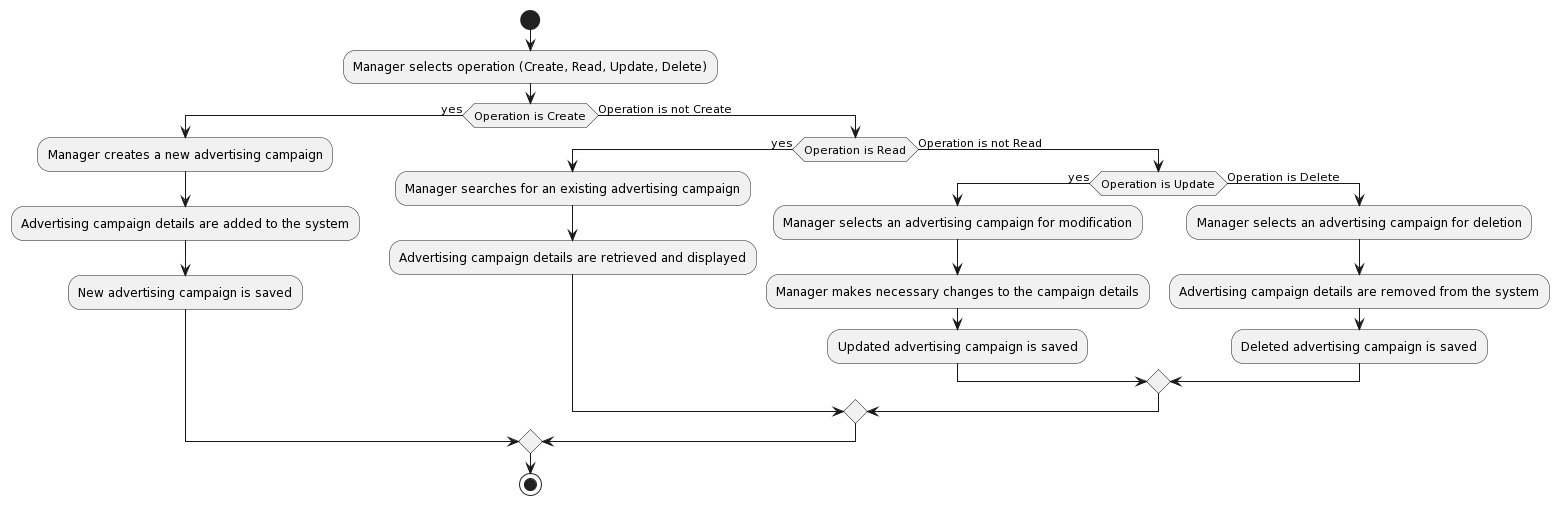

The diagram above was rendered by PlantUML. Its source (embedded in the PNG):
@startuml
!define CRUD_ADVERTISING <<(A,green) CRUD Advertising>>

start
:Manager selects operation (Create, Read, Update, Delete);
if (Operation is Create) then (yes)
  :Manager creates a new advertising campaign;
  :Advertising campaign details are added to the system;
  :New advertising campaign is saved;
else (Operation is not Create)
  if (Operation is Read) then (yes)
    :Manager searches for an existing advertising campaign;
    :Advertising campaign details are retrieved and displayed;
  else (Operation is not Read)
    if (Operation is Update) then (yes)
      :Manager selects an advertising campaign for modification;
      :Manager makes necessary changes to the campaign details;
      :Updated advertising campaign is saved;
    else (Operation is Delete)
      :Manager selects an advertising campaign for deletion;
      :Advertising campaign details are removed from the system;
      :Deleted advertising campaign is saved;
    endif
  endif
endif
stop
@enduml